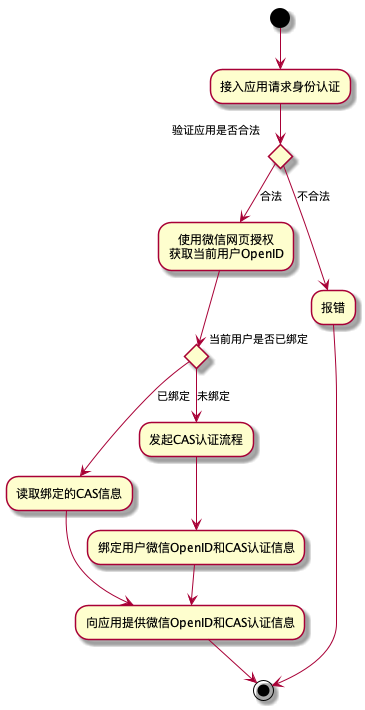

The diagram above was rendered by PlantUML. Its source (embedded in the PNG):
@startuml
(*) --> "接入应用请求身份认证"
if "验证应用是否合法" then
 --> [合法] "使用微信网页授权\n获取当前用户OpenID"
 if "当前用户是否已绑定" then
 --> [已绑定] "读取绑定的CAS信息"
 --> "向应用提供微信OpenID和CAS认证信息"
 else
 --> [未绑定] "发起CAS认证流程"
 --> "绑定用户微信OpenID和CAS认证信息"
 --> "向应用提供微信OpenID和CAS认证信息"
 endif
 --> (*)
else
 --> [不合法] 报错
 --> (*)
endif
 
@enduml